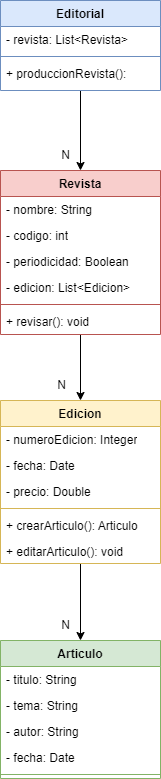

The diagram above was exported from draw.io. Its source (the exported page's mxGraphModel, read from the mxfile embedded in the PNG):
<mxGraphModel dx="561" dy="714" grid="1" gridSize="10" guides="1" tooltips="1" connect="1" arrows="1" fold="1" page="1" pageScale="1" pageWidth="827" pageHeight="1169" math="0" shadow="0">
  <root>
    <mxCell id="WIyWlLk6GJQsqaUBKTNV-0" />
    <mxCell id="WIyWlLk6GJQsqaUBKTNV-1" parent="WIyWlLk6GJQsqaUBKTNV-0" />
    <mxCell id="UNrUbPD5I7ET5jUUgtdg-23" style="edgeStyle=orthogonalEdgeStyle;rounded=0;orthogonalLoop=1;jettySize=auto;html=1;endArrow=classic;endFill=1;" edge="1" parent="WIyWlLk6GJQsqaUBKTNV-1" source="UNrUbPD5I7ET5jUUgtdg-0" target="UNrUbPD5I7ET5jUUgtdg-4">
      <mxGeometry relative="1" as="geometry" />
    </mxCell>
    <mxCell id="UNrUbPD5I7ET5jUUgtdg-0" value="Editorial" style="swimlane;fontStyle=1;align=center;verticalAlign=top;childLayout=stackLayout;horizontal=1;startSize=26;horizontalStack=0;resizeParent=1;resizeParentMax=0;resizeLast=0;collapsible=1;marginBottom=0;whiteSpace=wrap;html=1;fillColor=#dae8fc;strokeColor=#6c8ebf;" vertex="1" parent="WIyWlLk6GJQsqaUBKTNV-1">
      <mxGeometry x="334" y="60" width="160" height="90" as="geometry" />
    </mxCell>
    <mxCell id="UNrUbPD5I7ET5jUUgtdg-1" value="- revista: List&amp;lt;Revista&amp;gt;" style="text;strokeColor=none;fillColor=none;align=left;verticalAlign=top;spacingLeft=4;spacingRight=4;overflow=hidden;rotatable=0;points=[[0,0.5],[1,0.5]];portConstraint=eastwest;whiteSpace=wrap;html=1;" vertex="1" parent="UNrUbPD5I7ET5jUUgtdg-0">
      <mxGeometry y="26" width="160" height="26" as="geometry" />
    </mxCell>
    <mxCell id="UNrUbPD5I7ET5jUUgtdg-2" value="" style="line;strokeWidth=1;fillColor=none;align=left;verticalAlign=middle;spacingTop=-1;spacingLeft=3;spacingRight=3;rotatable=0;labelPosition=right;points=[];portConstraint=eastwest;strokeColor=inherit;" vertex="1" parent="UNrUbPD5I7ET5jUUgtdg-0">
      <mxGeometry y="52" width="160" height="8" as="geometry" />
    </mxCell>
    <mxCell id="UNrUbPD5I7ET5jUUgtdg-3" value="+ produccionRevista():" style="text;strokeColor=none;fillColor=none;align=left;verticalAlign=top;spacingLeft=4;spacingRight=4;overflow=hidden;rotatable=0;points=[[0,0.5],[1,0.5]];portConstraint=eastwest;whiteSpace=wrap;html=1;" vertex="1" parent="UNrUbPD5I7ET5jUUgtdg-0">
      <mxGeometry y="60" width="160" height="30" as="geometry" />
    </mxCell>
    <mxCell id="UNrUbPD5I7ET5jUUgtdg-27" style="edgeStyle=orthogonalEdgeStyle;rounded=0;orthogonalLoop=1;jettySize=auto;html=1;" edge="1" parent="WIyWlLk6GJQsqaUBKTNV-1" source="UNrUbPD5I7ET5jUUgtdg-4" target="UNrUbPD5I7ET5jUUgtdg-10">
      <mxGeometry relative="1" as="geometry" />
    </mxCell>
    <mxCell id="UNrUbPD5I7ET5jUUgtdg-4" value="Revista" style="swimlane;fontStyle=1;align=center;verticalAlign=top;childLayout=stackLayout;horizontal=1;startSize=26;horizontalStack=0;resizeParent=1;resizeParentMax=0;resizeLast=0;collapsible=1;marginBottom=0;whiteSpace=wrap;html=1;fillColor=#f8cecc;strokeColor=#b85450;" vertex="1" parent="WIyWlLk6GJQsqaUBKTNV-1">
      <mxGeometry x="334" y="230" width="160" height="164" as="geometry" />
    </mxCell>
    <mxCell id="UNrUbPD5I7ET5jUUgtdg-5" value="- nombre: String&lt;br&gt;" style="text;strokeColor=none;fillColor=none;align=left;verticalAlign=top;spacingLeft=4;spacingRight=4;overflow=hidden;rotatable=0;points=[[0,0.5],[1,0.5]];portConstraint=eastwest;whiteSpace=wrap;html=1;" vertex="1" parent="UNrUbPD5I7ET5jUUgtdg-4">
      <mxGeometry y="26" width="160" height="26" as="geometry" />
    </mxCell>
    <mxCell id="UNrUbPD5I7ET5jUUgtdg-9" value="- codigo: int" style="text;strokeColor=none;fillColor=none;align=left;verticalAlign=top;spacingLeft=4;spacingRight=4;overflow=hidden;rotatable=0;points=[[0,0.5],[1,0.5]];portConstraint=eastwest;whiteSpace=wrap;html=1;" vertex="1" parent="UNrUbPD5I7ET5jUUgtdg-4">
      <mxGeometry y="52" width="160" height="26" as="geometry" />
    </mxCell>
    <mxCell id="UNrUbPD5I7ET5jUUgtdg-8" value="- periodicidad: Boolean" style="text;strokeColor=none;fillColor=none;align=left;verticalAlign=top;spacingLeft=4;spacingRight=4;overflow=hidden;rotatable=0;points=[[0,0.5],[1,0.5]];portConstraint=eastwest;whiteSpace=wrap;html=1;" vertex="1" parent="UNrUbPD5I7ET5jUUgtdg-4">
      <mxGeometry y="78" width="160" height="26" as="geometry" />
    </mxCell>
    <mxCell id="UNrUbPD5I7ET5jUUgtdg-29" value="- edicion: List&amp;lt;Edicion&amp;gt;" style="text;strokeColor=none;fillColor=none;align=left;verticalAlign=top;spacingLeft=4;spacingRight=4;overflow=hidden;rotatable=0;points=[[0,0.5],[1,0.5]];portConstraint=eastwest;whiteSpace=wrap;html=1;" vertex="1" parent="UNrUbPD5I7ET5jUUgtdg-4">
      <mxGeometry y="104" width="160" height="26" as="geometry" />
    </mxCell>
    <mxCell id="UNrUbPD5I7ET5jUUgtdg-6" value="" style="line;strokeWidth=1;fillColor=none;align=left;verticalAlign=middle;spacingTop=-1;spacingLeft=3;spacingRight=3;rotatable=0;labelPosition=right;points=[];portConstraint=eastwest;strokeColor=inherit;" vertex="1" parent="UNrUbPD5I7ET5jUUgtdg-4">
      <mxGeometry y="130" width="160" height="8" as="geometry" />
    </mxCell>
    <mxCell id="UNrUbPD5I7ET5jUUgtdg-7" value="+ revisar(): void" style="text;strokeColor=none;fillColor=none;align=left;verticalAlign=top;spacingLeft=4;spacingRight=4;overflow=hidden;rotatable=0;points=[[0,0.5],[1,0.5]];portConstraint=eastwest;whiteSpace=wrap;html=1;" vertex="1" parent="UNrUbPD5I7ET5jUUgtdg-4">
      <mxGeometry y="138" width="160" height="26" as="geometry" />
    </mxCell>
    <mxCell id="UNrUbPD5I7ET5jUUgtdg-33" style="edgeStyle=orthogonalEdgeStyle;rounded=0;orthogonalLoop=1;jettySize=auto;html=1;" edge="1" parent="WIyWlLk6GJQsqaUBKTNV-1" source="UNrUbPD5I7ET5jUUgtdg-10" target="UNrUbPD5I7ET5jUUgtdg-16">
      <mxGeometry relative="1" as="geometry" />
    </mxCell>
    <mxCell id="UNrUbPD5I7ET5jUUgtdg-10" value="Edicion" style="swimlane;fontStyle=1;align=center;verticalAlign=top;childLayout=stackLayout;horizontal=1;startSize=26;horizontalStack=0;resizeParent=1;resizeParentMax=0;resizeLast=0;collapsible=1;marginBottom=0;whiteSpace=wrap;html=1;fillColor=#fff2cc;strokeColor=#d6b656;" vertex="1" parent="WIyWlLk6GJQsqaUBKTNV-1">
      <mxGeometry x="334" y="460" width="160" height="163" as="geometry" />
    </mxCell>
    <mxCell id="UNrUbPD5I7ET5jUUgtdg-11" value="- numeroEdicion: Integer" style="text;strokeColor=none;fillColor=none;align=left;verticalAlign=top;spacingLeft=4;spacingRight=4;overflow=hidden;rotatable=0;points=[[0,0.5],[1,0.5]];portConstraint=eastwest;whiteSpace=wrap;html=1;" vertex="1" parent="UNrUbPD5I7ET5jUUgtdg-10">
      <mxGeometry y="26" width="160" height="26" as="geometry" />
    </mxCell>
    <mxCell id="UNrUbPD5I7ET5jUUgtdg-12" value="- fecha: Date" style="text;strokeColor=none;fillColor=none;align=left;verticalAlign=top;spacingLeft=4;spacingRight=4;overflow=hidden;rotatable=0;points=[[0,0.5],[1,0.5]];portConstraint=eastwest;whiteSpace=wrap;html=1;" vertex="1" parent="UNrUbPD5I7ET5jUUgtdg-10">
      <mxGeometry y="52" width="160" height="26" as="geometry" />
    </mxCell>
    <mxCell id="UNrUbPD5I7ET5jUUgtdg-13" value="- precio: Double" style="text;strokeColor=none;fillColor=none;align=left;verticalAlign=top;spacingLeft=4;spacingRight=4;overflow=hidden;rotatable=0;points=[[0,0.5],[1,0.5]];portConstraint=eastwest;whiteSpace=wrap;html=1;" vertex="1" parent="UNrUbPD5I7ET5jUUgtdg-10">
      <mxGeometry y="78" width="160" height="26" as="geometry" />
    </mxCell>
    <mxCell id="UNrUbPD5I7ET5jUUgtdg-14" value="" style="line;strokeWidth=1;fillColor=none;align=left;verticalAlign=middle;spacingTop=-1;spacingLeft=3;spacingRight=3;rotatable=0;labelPosition=right;points=[];portConstraint=eastwest;strokeColor=inherit;" vertex="1" parent="UNrUbPD5I7ET5jUUgtdg-10">
      <mxGeometry y="104" width="160" height="8" as="geometry" />
    </mxCell>
    <mxCell id="UNrUbPD5I7ET5jUUgtdg-15" value="+ crearArticulo(): Articulo" style="text;strokeColor=none;fillColor=none;align=left;verticalAlign=top;spacingLeft=4;spacingRight=4;overflow=hidden;rotatable=0;points=[[0,0.5],[1,0.5]];portConstraint=eastwest;whiteSpace=wrap;html=1;" vertex="1" parent="UNrUbPD5I7ET5jUUgtdg-10">
      <mxGeometry y="112" width="160" height="26" as="geometry" />
    </mxCell>
    <mxCell id="UNrUbPD5I7ET5jUUgtdg-35" value="+ editarArticulo(): void" style="text;strokeColor=none;fillColor=none;align=left;verticalAlign=top;spacingLeft=4;spacingRight=4;overflow=hidden;rotatable=0;points=[[0,0.5],[1,0.5]];portConstraint=eastwest;whiteSpace=wrap;html=1;" vertex="1" parent="UNrUbPD5I7ET5jUUgtdg-10">
      <mxGeometry y="138" width="160" height="25" as="geometry" />
    </mxCell>
    <mxCell id="UNrUbPD5I7ET5jUUgtdg-16" value="Articulo" style="swimlane;fontStyle=1;align=center;verticalAlign=top;childLayout=stackLayout;horizontal=1;startSize=26;horizontalStack=0;resizeParent=1;resizeParentMax=0;resizeLast=0;collapsible=1;marginBottom=0;whiteSpace=wrap;html=1;fillColor=#d5e8d4;strokeColor=#82b366;" vertex="1" parent="WIyWlLk6GJQsqaUBKTNV-1">
      <mxGeometry x="334" y="700" width="160" height="138" as="geometry" />
    </mxCell>
    <mxCell id="UNrUbPD5I7ET5jUUgtdg-17" value="- titulo: String" style="text;strokeColor=none;fillColor=none;align=left;verticalAlign=top;spacingLeft=4;spacingRight=4;overflow=hidden;rotatable=0;points=[[0,0.5],[1,0.5]];portConstraint=eastwest;whiteSpace=wrap;html=1;" vertex="1" parent="UNrUbPD5I7ET5jUUgtdg-16">
      <mxGeometry y="26" width="160" height="26" as="geometry" />
    </mxCell>
    <mxCell id="UNrUbPD5I7ET5jUUgtdg-18" value="- tema: String" style="text;strokeColor=none;fillColor=none;align=left;verticalAlign=top;spacingLeft=4;spacingRight=4;overflow=hidden;rotatable=0;points=[[0,0.5],[1,0.5]];portConstraint=eastwest;whiteSpace=wrap;html=1;" vertex="1" parent="UNrUbPD5I7ET5jUUgtdg-16">
      <mxGeometry y="52" width="160" height="26" as="geometry" />
    </mxCell>
    <mxCell id="UNrUbPD5I7ET5jUUgtdg-19" value="- autor: String" style="text;strokeColor=none;fillColor=none;align=left;verticalAlign=top;spacingLeft=4;spacingRight=4;overflow=hidden;rotatable=0;points=[[0,0.5],[1,0.5]];portConstraint=eastwest;whiteSpace=wrap;html=1;" vertex="1" parent="UNrUbPD5I7ET5jUUgtdg-16">
      <mxGeometry y="78" width="160" height="26" as="geometry" />
    </mxCell>
    <mxCell id="UNrUbPD5I7ET5jUUgtdg-22" value="- fecha: Date" style="text;strokeColor=none;fillColor=none;align=left;verticalAlign=top;spacingLeft=4;spacingRight=4;overflow=hidden;rotatable=0;points=[[0,0.5],[1,0.5]];portConstraint=eastwest;whiteSpace=wrap;html=1;" vertex="1" parent="UNrUbPD5I7ET5jUUgtdg-16">
      <mxGeometry y="104" width="160" height="26" as="geometry" />
    </mxCell>
    <mxCell id="UNrUbPD5I7ET5jUUgtdg-20" value="" style="line;strokeWidth=1;fillColor=none;align=left;verticalAlign=middle;spacingTop=-1;spacingLeft=3;spacingRight=3;rotatable=0;labelPosition=right;points=[];portConstraint=eastwest;strokeColor=inherit;" vertex="1" parent="UNrUbPD5I7ET5jUUgtdg-16">
      <mxGeometry y="130" width="160" height="8" as="geometry" />
    </mxCell>
    <mxCell id="UNrUbPD5I7ET5jUUgtdg-24" value="N" style="text;html=1;align=center;verticalAlign=middle;resizable=0;points=[];autosize=1;strokeColor=none;fillColor=none;" vertex="1" parent="WIyWlLk6GJQsqaUBKTNV-1">
      <mxGeometry x="384" y="200" width="30" height="30" as="geometry" />
    </mxCell>
    <mxCell id="UNrUbPD5I7ET5jUUgtdg-28" value="N" style="text;html=1;align=center;verticalAlign=middle;resizable=0;points=[];autosize=1;strokeColor=none;fillColor=none;" vertex="1" parent="WIyWlLk6GJQsqaUBKTNV-1">
      <mxGeometry x="380" y="430" width="30" height="30" as="geometry" />
    </mxCell>
    <mxCell id="UNrUbPD5I7ET5jUUgtdg-36" value="N" style="text;html=1;align=center;verticalAlign=middle;resizable=0;points=[];autosize=1;strokeColor=none;fillColor=none;" vertex="1" parent="WIyWlLk6GJQsqaUBKTNV-1">
      <mxGeometry x="384" y="670" width="30" height="30" as="geometry" />
    </mxCell>
  </root>
</mxGraphModel>